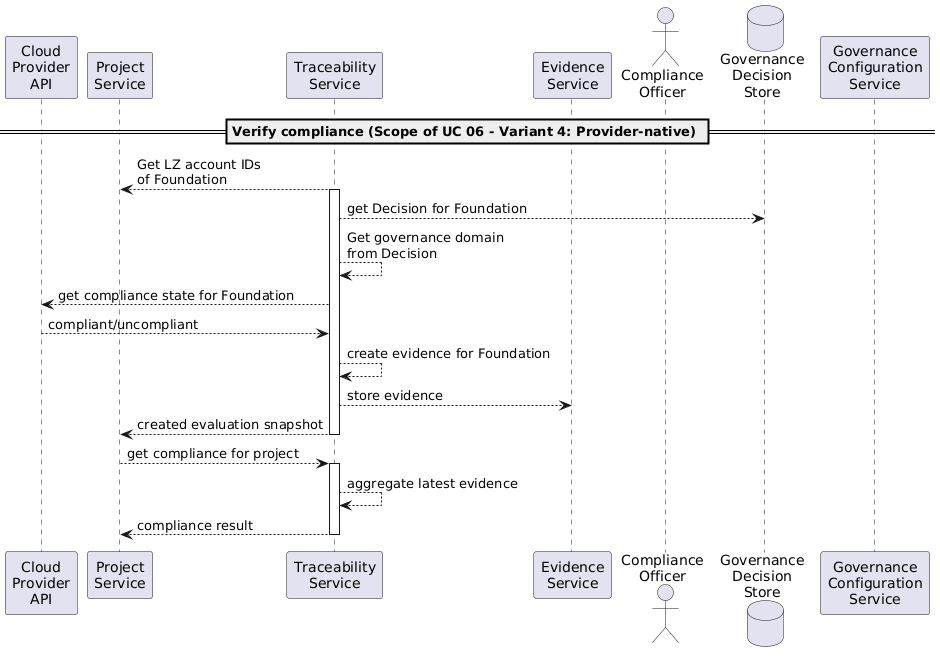

The diagram above was rendered by PlantUML. Its source (embedded in the PNG):
@startuml
participant "Cloud\nProvider\nAPI" as cloud
participant "Project\nService" as project
participant "Traceability\nService" as trace
participant "Evidence\nService" as evidence
actor "Compliance\nOfficer" as comp
database "Governance\nDecision\nStore" as decision
participant "Governance\nConfiguration\nService" as config

== Verify compliance (Scope of UC 06 - Variant 4: Provider-native) ==

trace --> project : Get LZ account IDs\nof Foundation
activate trace
trace --> decision : get Decision for Foundation
trace --> trace: Get governance domain\nfrom Decision
trace --> cloud : get compliance state for Foundation
cloud --> trace : compliant/uncompliant
trace --> trace : create evidence for Foundation
trace --> evidence : store evidence
trace --> project: created evaluation snapshot
deactivate trace
project --> trace : get compliance for project
activate trace
trace --> trace : aggregate latest evidence
trace --> project : compliance result
deactivate trace
@enduml